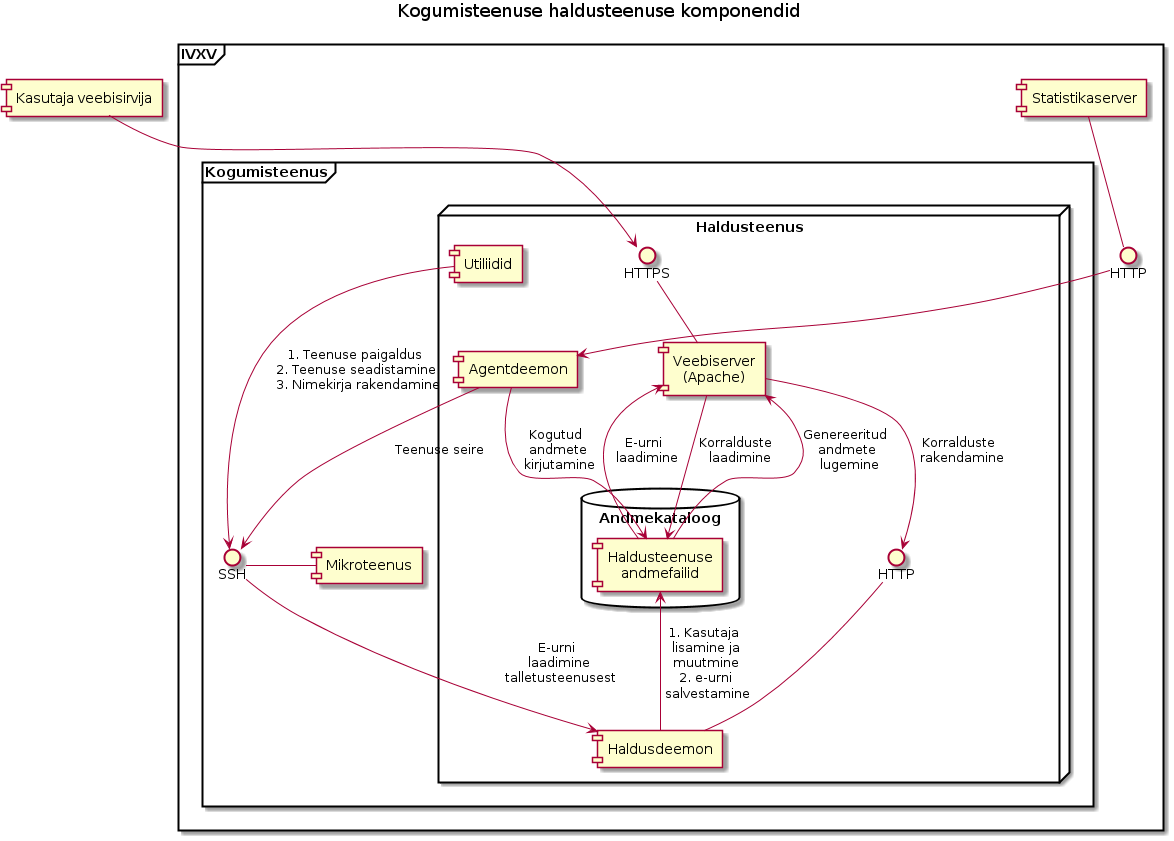

The diagram above was rendered by PlantUML. Its source (embedded in the PNG):
@startuml

Title Kogumisteenuse haldusteenuse komponendid

skinparam component {
  backgroundColor<<Väline>> LightSalmon
}

[Kasutaja veebisirvija] as Kasutaja

frame IVXV {
  [Statistikaserver]
  interface "HTTP" as StatistikaHTTP
  [Statistikaserver] -down- StatistikaHTTP

  frame Kogumisteenus {
    node "Haldusteenus" {
      [Utiliidid]
      [Veebiserver \n (Apache)] as Veebiserver
      interface HTTPS
      Veebiserver -u- HTTPS
      [Kasutaja] -> HTTPS

      [Haldusdeemon]
      interface "HTTP" as HaldusdeemonHTTP
      HaldusdeemonHTTP -- [Haldusdeemon]
      [Agentdeemon]
      database "Andmekataloog" {
        [Haldusteenuse \n andmefailid] as Andmefailid
      }
    }

    [Mikroteenus]
    interface "SSH" as TeenusSSH
    [Mikroteenus] -l- TeenusSSH
  }
}

/' Välised allikad '/
StatistikaHTTP -> [Agentdeemon]

/' Haldusteenus '/
[Agentdeemon] --> [Andmefailid] : Kogutud \n andmete \n kirjutamine
[Haldusdeemon] --> [Andmefailid] : 1. Kasutaja \n lisamine ja \n muutmine \n 2. e-urni \n salvestamine

[Andmefailid] --> [Veebiserver] : Genereeritud \n andmete \n lugemine

[Veebiserver] --> [Andmefailid] : Korralduste \n laadimine
[Veebiserver] --> HaldusdeemonHTTP : Korralduste \n rakendamine

[Andmefailid] --> [Veebiserver] : E-urni \n laadimine

/' Teenusserverid '/
TeenusSSH --> [Haldusdeemon] : E-urni \n laadimine \n talletusteenusest
[Utiliidid] --> TeenusSSH : 1. Teenuse paigaldus \n 2. Teenuse seadistamine \n 3. Nimekirja rakendamine
[Agentdeemon] --> TeenusSSH : Teenuse seire

@enduml